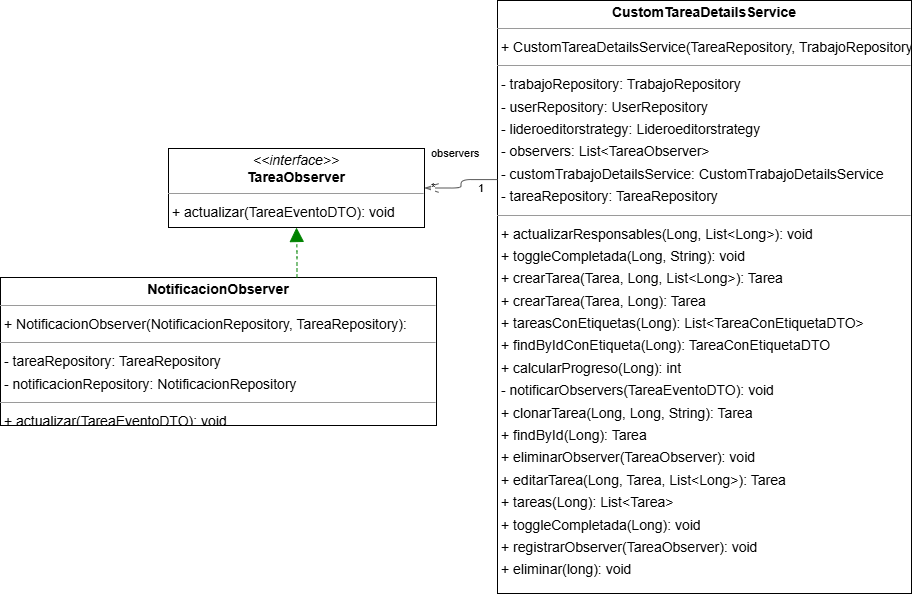

The diagram above was exported from draw.io. Its source (the exported page's mxGraphModel, read from the mxfile embedded in the PNG):
<mxGraphModel dx="1515" dy="1188" grid="1" gridSize="10" guides="1" tooltips="1" connect="1" arrows="1" fold="1" page="0" pageScale="1" pageWidth="827" pageHeight="1169" background="light-dark(#FFFFFF,#FFFFFF)" math="0" shadow="0">
  <root>
    <mxCell id="0" />
    <mxCell id="1" parent="0" />
    <mxCell id="node2" parent="1" style="verticalAlign=top;align=left;overflow=fill;fontSize=14;fontFamily=Helvetica;html=1;rounded=0;shadow=0;comic=0;labelBackgroundColor=none;strokeWidth=1;" value="&lt;p style=&quot;margin:0px;margin-top:4px;text-align:center;&quot;&gt;&lt;b&gt;CustomTareaDetailsService&lt;/b&gt;&lt;/p&gt;&lt;hr size=&quot;1&quot;/&gt;&lt;p style=&quot;margin:0 0 0 4px;line-height:1.6;&quot;&gt;+ CustomTareaDetailsService(TareaRepository, TrabajoRepository, UserRepository, CustomTrabajoDetailsService, Lideroeditorstrategy): &lt;/p&gt;&lt;hr size=&quot;1&quot;/&gt;&lt;p style=&quot;margin:0 0 0 4px;line-height:1.6;&quot;&gt;- trabajoRepository: TrabajoRepository&lt;br/&gt;- userRepository: UserRepository&lt;br/&gt;- lideroeditorstrategy: Lideroeditorstrategy&lt;br/&gt;- observers: List&amp;lt;TareaObserver&amp;gt;&lt;br/&gt;- customTrabajoDetailsService: CustomTrabajoDetailsService&lt;br/&gt;- tareaRepository: TareaRepository&lt;/p&gt;&lt;hr size=&quot;1&quot;/&gt;&lt;p style=&quot;margin:0 0 0 4px;line-height:1.6;&quot;&gt;+ actualizarResponsables(Long, List&amp;lt;Long&amp;gt;): void&lt;br/&gt;+ toggleCompletada(Long, String): void&lt;br/&gt;+ crearTarea(Tarea, Long, List&amp;lt;Long&amp;gt;): Tarea&lt;br/&gt;+ crearTarea(Tarea, Long): Tarea&lt;br/&gt;+ tareasConEtiquetas(Long): List&amp;lt;TareaConEtiquetaDTO&amp;gt;&lt;br/&gt;+ findByIdConEtiqueta(Long): TareaConEtiquetaDTO&lt;br/&gt;+ calcularProgreso(Long): int&lt;br/&gt;- notificarObservers(TareaEventoDTO): void&lt;br/&gt;+ clonarTarea(Long, Long, String): Tarea&lt;br/&gt;+ findById(Long): Tarea&lt;br/&gt;+ eliminarObserver(TareaObserver): void&lt;br/&gt;+ editarTarea(Long, Tarea, List&amp;lt;Long&amp;gt;): Tarea&lt;br/&gt;+ tareas(Long): List&amp;lt;Tarea&amp;gt;&lt;br/&gt;+ toggleCompletada(Long): void&lt;br/&gt;+ registrarObserver(TareaObserver): void&lt;br/&gt;+ eliminar(long): void&lt;/p&gt;" vertex="1">
      <mxGeometry height="593" width="414" x="365" y="-14" as="geometry" />
    </mxCell>
    <mxCell id="node0" parent="1" style="verticalAlign=top;align=left;overflow=fill;fontSize=14;fontFamily=Helvetica;html=1;rounded=0;shadow=0;comic=0;labelBackgroundColor=none;strokeWidth=1;" value="&lt;p style=&quot;margin:0px;margin-top:4px;text-align:center;&quot;&gt;&lt;b&gt;NotificacionObserver&lt;/b&gt;&lt;/p&gt;&lt;hr size=&quot;1&quot;/&gt;&lt;p style=&quot;margin:0 0 0 4px;line-height:1.6;&quot;&gt;+ NotificacionObserver(NotificacionRepository, TareaRepository): &lt;/p&gt;&lt;hr size=&quot;1&quot;/&gt;&lt;p style=&quot;margin:0 0 0 4px;line-height:1.6;&quot;&gt;- tareaRepository: TareaRepository&lt;br/&gt;- notificacionRepository: NotificacionRepository&lt;/p&gt;&lt;hr size=&quot;1&quot;/&gt;&lt;p style=&quot;margin:0 0 0 4px;line-height:1.6;&quot;&gt;+ actualizar(TareaEventoDTO): void&lt;/p&gt;" vertex="1">
      <mxGeometry height="148" width="436" x="-132" y="263" as="geometry" />
    </mxCell>
    <mxCell id="node1" parent="1" style="verticalAlign=top;align=left;overflow=fill;fontSize=14;fontFamily=Helvetica;html=1;rounded=0;shadow=0;comic=0;labelBackgroundColor=none;strokeWidth=1;" value="&lt;p style=&quot;margin:0px;margin-top:4px;text-align:center;&quot;&gt;&lt;i&gt;&amp;lt;&amp;lt;interface&amp;gt;&amp;gt;&lt;/i&gt;&lt;br/&gt;&lt;b&gt;TareaObserver&lt;/b&gt;&lt;/p&gt;&lt;hr size=&quot;1&quot;/&gt;&lt;p style=&quot;margin:0 0 0 4px;line-height:1.6;&quot;&gt;+ actualizar(TareaEventoDTO): void&lt;/p&gt;" vertex="1">
      <mxGeometry height="79" width="256" x="36" y="134" as="geometry" />
    </mxCell>
    <mxCell id="edge1" edge="1" parent="1" source="node2" style="html=1;rounded=1;edgeStyle=orthogonalEdgeStyle;dashed=0;startArrow=diamondThinstartSize=12;endArrow=openThin;endSize=12;strokeColor=#595959;exitX=0.000;exitY=0.302;exitDx=0;exitDy=0;entryX=1.000;entryY=0.500;entryDx=0;entryDy=0;" target="node1" value="">
      <mxGeometry height="50" relative="1" width="50" as="geometry">
        <Array as="points" />
      </mxGeometry>
    </mxCell>
    <mxCell id="label6" connectable="0" parent="edge1" style="edgeLabel;resizable=0;html=1;align=left;verticalAlign=top;strokeColor=default;" value="1" vertex="1">
      <mxGeometry x="344" y="161" as="geometry" />
    </mxCell>
    <mxCell id="label10" connectable="0" parent="edge1" style="edgeLabel;resizable=0;html=1;align=left;verticalAlign=top;strokeColor=default;" value="*" vertex="1">
      <mxGeometry x="297" y="160" as="geometry" />
    </mxCell>
    <mxCell id="label11" connectable="0" parent="edge1" style="edgeLabel;resizable=0;html=1;align=left;verticalAlign=top;strokeColor=default;" value="observers" vertex="1">
      <mxGeometry x="297" y="126" as="geometry" />
    </mxCell>
    <mxCell id="edge0" edge="1" parent="1" source="node0" style="html=1;rounded=1;edgeStyle=orthogonalEdgeStyle;dashed=1;startArrow=none;endArrow=block;endSize=12;strokeColor=#008200;exitX=0.680;exitY=0.000;exitDx=0;exitDy=0;entryX=0.500;entryY=1.001;entryDx=0;entryDy=0;" target="node1" value="">
      <mxGeometry height="50" relative="1" width="50" as="geometry">
        <Array as="points" />
      </mxGeometry>
    </mxCell>
  </root>
</mxGraphModel>